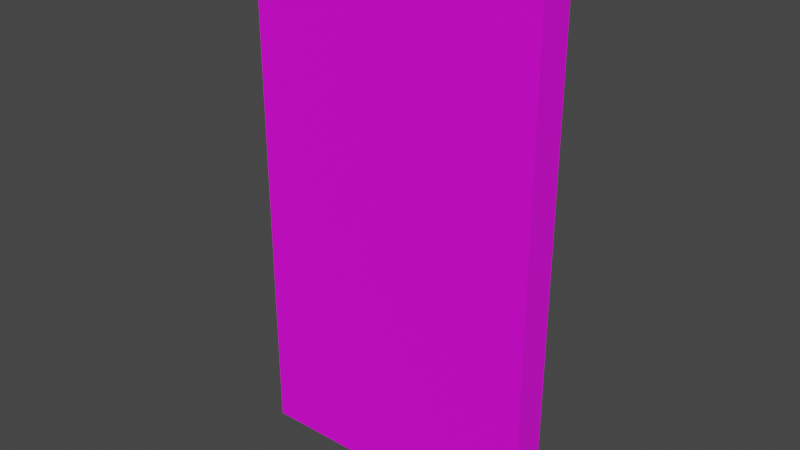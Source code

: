 # Source: 9004.blend  (saved by Blender 2.91.10; exported with 4.5.12 LTS)
import bpy
from mathutils import Matrix  # noqa: F401  (used for matrix-valued properties, if any)

bpy.ops.wm.read_factory_settings(use_empty=True)
scene = bpy.context.scene
scene.name = 'Scene'

# ---- collections
col_collection = bpy.data.collections.new('Collection'); scene.collection.children.link(col_collection)

# ---- images (referenced by path relative to the original .blend; pixels are not part of the script)
import os
ASSET_DIR = os.environ.get("B2B_ASSET_DIR", "")  # directory of the original .blend (textures are referenced by path, not embedded)
HERE = os.path.dirname(os.path.abspath(__file__))  # packed textures are extracted next to this script under _unpacked/

def load_image(name, relpath, width, height, colorspace="sRGB"):
    """Load a texture the original file referenced (path relative to the .blend, or extracted next to this script)."""
    p = next((c for c in (os.path.join(HERE, relpath), os.path.join(ASSET_DIR, relpath)) if relpath and os.path.exists(c)), "")
    if p:
        img = bpy.data.images.load(p, check_existing=True)
        img.name = name
    else:  # same state as the original file: an image datablock whose file is absent (Cycles renders it pink)
        img = bpy.data.images.new(name, width, height)
        img.source = "FILE"
        img.filepath = "//" + (relpath or name)
    img.colorspace_settings.name = colorspace
    return img
img_074_3_0_png = load_image('074_3-0.png', 'textures/074_3-0.png', 1024, 1024, 'sRGB')
img_067_10_0_png = load_image('067-10-0.png', 'textures/067-10-0.png', 1024, 1024, 'sRGB')

# ---- materials (node trees are filled in below, after node groups)
mat_074_3_0 = bpy.data.materials.new('074_3-0')
mat_074_3_0.use_transparent_shadow = False
mat_067_10_0 = bpy.data.materials.new('067-10-0')
mat_067_10_0.use_transparent_shadow = False

# ---- material node trees
mat_074_3_0.use_nodes = True; mat_074_3_0.node_tree.nodes.clear()
_N = mat_074_3_0.node_tree.nodes; _L = mat_074_3_0.node_tree.links
n0 = _N.new('ShaderNodeBsdfPrincipled'); n0.name = 'Principled BSDF'; n0.location = (0, 300)
n0.distribution = 'GGX'
n0.subsurface_method = 'BURLEY'
n0.inputs[3].default_value = 1.45
n0.inputs[27].default_value = (0.0, 0.0, 0.0, 1.0)
n0.inputs[28].default_value = 1.0
n1 = _N.new('ShaderNodeOutputMaterial'); n1.name = 'Material Output'; n1.location = (300, 300)
n2 = _N.new('ShaderNodeTexImage'); n2.name = 'Image Texture'; n2.location = (-300, 300)
n2.label = 'Base Color'
n2.image = img_074_3_0_png
_L.new(n0.outputs[0], n1.inputs[0])
_L.new(n2.outputs[0], n0.inputs[0])
n1.is_active_output = True
mat_067_10_0.use_nodes = True; mat_067_10_0.node_tree.nodes.clear()
_N = mat_067_10_0.node_tree.nodes; _L = mat_067_10_0.node_tree.links
n0 = _N.new('ShaderNodeBsdfPrincipled'); n0.name = 'Principled BSDF'; n0.location = (10, 300)
n0.distribution = 'GGX'
n0.subsurface_method = 'BURLEY'
n0.inputs[3].default_value = 1.45
n0.inputs[27].default_value = (0.0, 0.0, 0.0, 1.0)
n0.inputs[28].default_value = 1.0
n1 = _N.new('ShaderNodeOutputMaterial'); n1.name = 'Material Output'; n1.location = (300, 300)
n2 = _N.new('ShaderNodeTexImage'); n2.name = 'Image Texture'; n2.location = (-280, 277)
n2.image = img_067_10_0_png
_L.new(n0.outputs[0], n1.inputs[0])
_L.new(n2.outputs[0], n0.inputs[0])
n1.is_active_output = True

# ---- world
world_world = bpy.data.worlds.new('World'); scene.world = world_world
world_world.use_nodes = True; world_world.node_tree.nodes.clear()
_N = world_world.node_tree.nodes; _L = world_world.node_tree.links
n0 = _N.new('ShaderNodeOutputWorld'); n0.name = 'World Output'; n0.location = (300, 300)
n1 = _N.new('ShaderNodeBackground'); n1.name = 'Background'; n1.location = (10, 300)
n1.inputs[0].default_value = (0.05088, 0.05088, 0.05088, 1.0)
_L.new(n1.outputs[0], n0.inputs[0])
n0.is_active_output = True
world_world.color = (0.05088, 0.05088, 0.05088)
world_world.use_sun_shadow = False
world_world.sun_shadow_jitter_overblur = 0.0

# ---- meshes
me_model9004 = bpy.data.meshes.new('model9004')
me_model9004.from_pydata([(-50.0, 7.0, 0.0), (-50.0, 1.0, 0.0), (-50.0, 1.0, 90.0), (-50.0, 7.0, 90.0), (-1.788e-07, 1.0, 0.0), (-7.153e-07, 7.0, 0.0), (-7.153e-07, 7.0, 90.0), (-1.788e-07, 1.0, 90.0), (-7.153e-07, 7.0, 0.0), (-50.0, 7.0, 0.0), (-50.0, 7.0, 90.0), (-7.153e-07, 7.0, 90.0), (-50.0, 1.0, 0.0), (-1.788e-07, 1.0, 0.0), (-1.788e-07, 1.0, 90.0), (-50.0, 1.0, 90.0)], [], [(7, 3, 2), (7, 6, 3), (0, 1, 2), (0, 2, 3), (4, 5, 6), (4, 6, 7), (5, 1, 0), (5, 4, 1), (8, 9, 10), (8, 10, 11), (12, 13, 14), (12, 14, 15)])
me_model9004.polygons.foreach_set('material_index', [1, 1, 1, 1, 1, 1, 1, 1, 0, 0, 0, 0])
_uv = me_model9004.uv_layers.new(name='model9004-uv')
_uv.uv.foreach_set('vector', [0.9688, 0.0, 0.0, 1.0, 0.0, 0.0, 0.9688, 0.0, 0.9688, 1.0, 0.0, 1.0, 1.391, 1.0, 1.391, 0.0, 0.0, 0.0, 1.391, 1.0, 0.0, 0.0, 0.0, 1.0, 2.156, 0.0, 2.156, 1.0, 0.9688, 1.0, 2.156, 0.0, 0.9688, 1.0, 0.9688, 0.0, 2.156, 1.0, 1.391, 0.0, 1.391, 1.0, 2.156, 1.0, 2.156, 0.0, 1.391, 0.0, 0.0, -1.0, 1.0, -1.0, 1.0, 0.0, 0.0, -1.0, 1.0, 0.0, 0.0, 0.0, 1.0, -1.0, 0.0, -1.0, 0.0, 0.0, 1.0, -1.0, 0.0, 0.0, 1.0, 0.0])
me_model9004.materials.append(mat_074_3_0)
me_model9004.materials.append(mat_067_10_0)
me_model9004.use_remesh_fix_poles = True
me_model9004.use_remesh_preserve_attributes = False
me_model9004.use_mirror_vertex_groups = False
me_model9004.update()

# ---- objects
ob_model9004_node = bpy.data.objects.new('model9004-node', me_model9004)

# ---- transforms, parenting, visibility, modifiers, constraints
ob_model9004_node.location = (0.0, 0.0, 0.0)
ob_model9004_node.lineart.crease_threshold = 0.0

# ---- collection membership
col_collection.objects.link(ob_model9004_node)

# ---- scene / render settings (as saved in the file)
scene.frame_start = 1; scene.frame_end = 250; scene.frame_set(1)
scene.render.engine = 'BLENDER_EEVEE_NEXT'
scene.cycles.use_denoising = False
scene.cycles.samples = 128
scene.cycles.sampling_pattern = 'TABULATED_SOBOL'
scene.cycles.use_adaptive_sampling = False
scene.cycles.use_light_tree = False
scene.view_settings.view_transform = 'Filmic'
bpy.context.view_layer.update()

# ---- added for rendering (the .blend has no active camera and no usable light): camera, sun
cam_auto = bpy.data.cameras.new('AutoCamera')
cam_auto.lens = 50.0
cam_auto.sensor_width = 36.0
cam_auto.clip_end = 1674.6
ob_auto_camera = bpy.data.objects.new('AutoCamera', cam_auto)
scene.collection.objects.link(ob_auto_camera)
ob_auto_camera.location = (70.4193, -110.503, 121.335)
ob_auto_camera.rotation_euler = (1.09748, -7.21219e-08, 0.694738)
scene.camera = ob_auto_camera
light_auto_sun = bpy.data.lights.new('AutoSun', 'SUN')
light_auto_sun.energy = 3.0
light_auto_sun.angle = 0.0523599
ob_auto_sun = bpy.data.objects.new('AutoSun', light_auto_sun)
scene.collection.objects.link(ob_auto_sun)
ob_auto_sun.rotation_euler = (0.872665, 0.174533, 0.523599)
bpy.context.view_layer.update()
